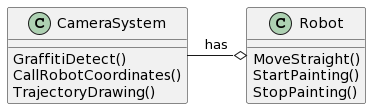

The diagram above was rendered by PlantUML. Its source (embedded in the PNG):
@startuml
class CameraSystem{
GraffitiDetect()
CallRobotCoordinates()
TrajectoryDrawing()
}

class Robot{
MoveStraight()
StartPainting()
StopPainting()
}

CameraSystem -o Robot :has
@enduml